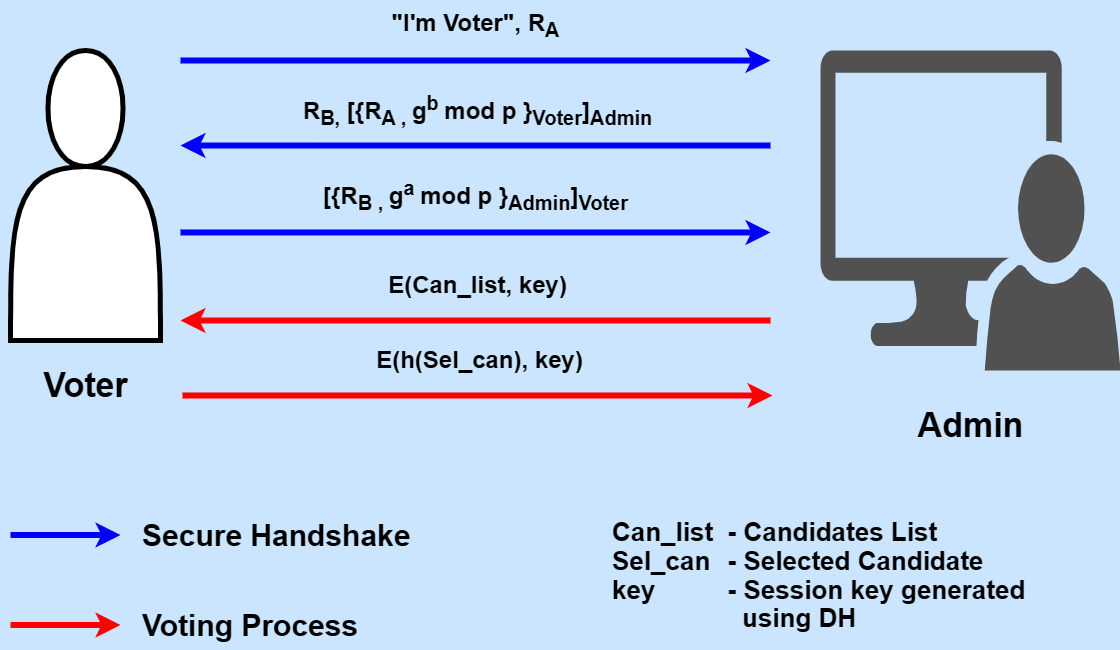

The diagram above was exported from draw.io. Its source (the exported page's mxGraphModel, read from the mxfile embedded in the PNG):
<mxGraphModel dx="1654" dy="874" grid="1" gridSize="10" guides="1" tooltips="1" connect="1" arrows="1" fold="1" page="1" pageScale="1" pageWidth="1169" pageHeight="827" background="#CCE5FF" math="0" shadow="0">
  <root>
    <mxCell id="0" />
    <mxCell id="1" parent="0" />
    <mxCell id="QeeFLOFYYyGYpt3qV6W8-1" value="" style="shape=actor;whiteSpace=wrap;html=1;strokeWidth=5;" vertex="1" parent="1">
      <mxGeometry x="40" y="110" width="150" height="290" as="geometry" />
    </mxCell>
    <mxCell id="QeeFLOFYYyGYpt3qV6W8-2" value="&lt;font style=&quot;font-size: 34px;&quot;&gt;&lt;b style=&quot;&quot;&gt;Voter&lt;/b&gt;&lt;/font&gt;" style="text;html=1;align=center;verticalAlign=middle;resizable=0;points=[];autosize=1;strokeColor=none;fillColor=none;" vertex="1" parent="1">
      <mxGeometry x="60" y="420" width="110" height="50" as="geometry" />
    </mxCell>
    <mxCell id="QeeFLOFYYyGYpt3qV6W8-3" value="" style="sketch=0;pointerEvents=1;shadow=0;dashed=0;html=1;strokeColor=none;labelPosition=center;verticalLabelPosition=bottom;verticalAlign=top;align=center;fillColor=#515151;shape=mxgraph.mscae.system_center.admin_console" vertex="1" parent="1">
      <mxGeometry x="850" y="110" width="300" height="320" as="geometry" />
    </mxCell>
    <mxCell id="QeeFLOFYYyGYpt3qV6W8-4" value="&lt;font style=&quot;font-size: 34px;&quot;&gt;&lt;b style=&quot;&quot;&gt;Admin&lt;/b&gt;&lt;/font&gt;" style="text;html=1;align=center;verticalAlign=middle;resizable=0;points=[];autosize=1;strokeColor=none;fillColor=none;" vertex="1" parent="1">
      <mxGeometry x="935" y="460" width="130" height="50" as="geometry" />
    </mxCell>
    <mxCell id="QeeFLOFYYyGYpt3qV6W8-5" value="" style="endArrow=classic;html=1;rounded=0;strokeWidth=6;strokeColor=#0000FF;" edge="1" parent="1">
      <mxGeometry width="50" height="50" relative="1" as="geometry">
        <mxPoint x="210" y="120" as="sourcePoint" />
        <mxPoint x="800" y="120" as="targetPoint" />
      </mxGeometry>
    </mxCell>
    <mxCell id="QeeFLOFYYyGYpt3qV6W8-6" value="&lt;font style=&quot;font-size: 24px;&quot;&gt;&lt;b style=&quot;&quot;&gt;&quot;I'm Voter&quot;, R&lt;sub&gt;A&lt;/sub&gt;&lt;/b&gt;&lt;/font&gt;" style="text;html=1;align=center;verticalAlign=middle;resizable=0;points=[];autosize=1;strokeColor=none;fillColor=none;" vertex="1" parent="1">
      <mxGeometry x="410" y="60" width="190" height="50" as="geometry" />
    </mxCell>
    <mxCell id="QeeFLOFYYyGYpt3qV6W8-7" value="" style="endArrow=none;html=1;rounded=0;strokeWidth=6;startArrow=classic;startFill=0;strokeColor=#0000FF;" edge="1" parent="1">
      <mxGeometry width="50" height="50" relative="1" as="geometry">
        <mxPoint x="210" y="205" as="sourcePoint" />
        <mxPoint x="800" y="205" as="targetPoint" />
      </mxGeometry>
    </mxCell>
    <mxCell id="QeeFLOFYYyGYpt3qV6W8-8" value="&lt;font style=&quot;font-size: 24px;&quot;&gt;&lt;b style=&quot;&quot;&gt;R&lt;sub&gt;B,&lt;/sub&gt; [{&lt;/b&gt;&lt;b&gt;R&lt;sub&gt;A , &lt;/sub&gt;g&lt;sup&gt;b&amp;nbsp;&lt;/sup&gt;mod p&amp;nbsp;&lt;/b&gt;&lt;b style=&quot;&quot;&gt;}&lt;sub&gt;Voter&lt;/sub&gt;]&lt;sub&gt;Admin&lt;/sub&gt;&lt;/b&gt;&lt;/font&gt;" style="text;html=1;align=center;verticalAlign=middle;resizable=0;points=[];autosize=1;strokeColor=none;fillColor=none;" vertex="1" parent="1">
      <mxGeometry x="322" y="145" width="370" height="50" as="geometry" />
    </mxCell>
    <mxCell id="QeeFLOFYYyGYpt3qV6W8-10" value="" style="endArrow=classic;html=1;rounded=0;strokeWidth=6;strokeColor=#0000FF;" edge="1" parent="1">
      <mxGeometry width="50" height="50" relative="1" as="geometry">
        <mxPoint x="210" y="291.96000000000004" as="sourcePoint" />
        <mxPoint x="800" y="291.96000000000004" as="targetPoint" />
      </mxGeometry>
    </mxCell>
    <mxCell id="QeeFLOFYYyGYpt3qV6W8-11" value="&lt;font style=&quot;font-size: 24px;&quot;&gt;&lt;b style=&quot;&quot;&gt;[{&lt;/b&gt;&lt;b&gt;R&lt;sub&gt;B&amp;nbsp;, &lt;/sub&gt;g&lt;sup&gt;a&amp;nbsp;&lt;/sup&gt;mod p&amp;nbsp;&lt;/b&gt;&lt;b style=&quot;&quot;&gt;}&lt;sub&gt;Admin&lt;/sub&gt;]&lt;sub&gt;Voter&lt;/sub&gt;&lt;/b&gt;&lt;/font&gt;" style="text;html=1;align=center;verticalAlign=middle;resizable=0;points=[];autosize=1;strokeColor=none;fillColor=none;" vertex="1" parent="1">
      <mxGeometry x="340" y="230" width="330" height="50" as="geometry" />
    </mxCell>
    <mxCell id="QeeFLOFYYyGYpt3qV6W8-12" value="" style="endArrow=none;html=1;rounded=0;strokeWidth=6;startArrow=classic;startFill=0;strokeColor=#FF0000;" edge="1" parent="1">
      <mxGeometry width="50" height="50" relative="1" as="geometry">
        <mxPoint x="210" y="380" as="sourcePoint" />
        <mxPoint x="800" y="380" as="targetPoint" />
      </mxGeometry>
    </mxCell>
    <mxCell id="QeeFLOFYYyGYpt3qV6W8-13" value="&lt;span style=&quot;font-size: 24px;&quot;&gt;&lt;b&gt;E(Can_list, key)&lt;/b&gt;&lt;/span&gt;" style="text;html=1;align=center;verticalAlign=middle;resizable=0;points=[];autosize=1;strokeColor=none;fillColor=none;" vertex="1" parent="1">
      <mxGeometry x="407" y="325" width="200" height="40" as="geometry" />
    </mxCell>
    <mxCell id="QeeFLOFYYyGYpt3qV6W8-14" value="" style="endArrow=classic;html=1;rounded=0;strokeWidth=6;startArrow=none;startFill=0;endFill=1;strokeColor=#FF0000;" edge="1" parent="1">
      <mxGeometry width="50" height="50" relative="1" as="geometry">
        <mxPoint x="212" y="455" as="sourcePoint" />
        <mxPoint x="802" y="455" as="targetPoint" />
      </mxGeometry>
    </mxCell>
    <mxCell id="QeeFLOFYYyGYpt3qV6W8-15" value="&lt;span style=&quot;font-size: 24px;&quot;&gt;&lt;b&gt;E(h(Sel_can), key)&lt;/b&gt;&lt;/span&gt;" style="text;html=1;align=center;verticalAlign=middle;resizable=0;points=[];autosize=1;strokeColor=none;fillColor=none;" vertex="1" parent="1">
      <mxGeometry x="394" y="400" width="230" height="40" as="geometry" />
    </mxCell>
    <mxCell id="QeeFLOFYYyGYpt3qV6W8-16" value="" style="endArrow=classic;html=1;rounded=0;strokeWidth=6;strokeColor=#0000FF;" edge="1" parent="1">
      <mxGeometry width="50" height="50" relative="1" as="geometry">
        <mxPoint x="40" y="594.47" as="sourcePoint" />
        <mxPoint x="150" y="594.47" as="targetPoint" />
      </mxGeometry>
    </mxCell>
    <mxCell id="QeeFLOFYYyGYpt3qV6W8-17" value="&lt;font style=&quot;font-size: 30px;&quot;&gt;&lt;b style=&quot;&quot;&gt;Secure Handshake&lt;/b&gt;&lt;/font&gt;" style="text;html=1;align=left;verticalAlign=middle;resizable=0;points=[];autosize=1;strokeColor=none;fillColor=none;" vertex="1" parent="1">
      <mxGeometry x="170" y="570" width="290" height="50" as="geometry" />
    </mxCell>
    <mxCell id="QeeFLOFYYyGYpt3qV6W8-20" value="&lt;font style=&quot;font-size: 30px;&quot;&gt;&lt;b style=&quot;&quot;&gt;Voting Process&lt;/b&gt;&lt;/font&gt;" style="text;html=1;align=left;verticalAlign=middle;resizable=0;points=[];autosize=1;strokeColor=none;fillColor=none;" vertex="1" parent="1">
      <mxGeometry x="170" y="660" width="240" height="50" as="geometry" />
    </mxCell>
    <mxCell id="QeeFLOFYYyGYpt3qV6W8-21" value="" style="endArrow=classic;html=1;rounded=0;strokeWidth=6;strokeColor=#FF0000;" edge="1" parent="1">
      <mxGeometry width="50" height="50" relative="1" as="geometry">
        <mxPoint x="40" y="684.47" as="sourcePoint" />
        <mxPoint x="150" y="684.47" as="targetPoint" />
      </mxGeometry>
    </mxCell>
    <mxCell id="QeeFLOFYYyGYpt3qV6W8-23" value="&lt;div style=&quot;line-height: 110%;&quot;&gt;&lt;font style=&quot;font-size: 26px; line-height: 110%; color: rgb(0, 0, 0);&quot;&gt;&lt;b style=&quot;&quot;&gt;Can_list &lt;span style=&quot;white-space: pre;&quot;&gt;&#09;&lt;/span&gt;- Candidates List&lt;/b&gt;&lt;/font&gt;&lt;div&gt;&lt;font style=&quot;font-size: 26px; line-height: 110%; color: rgb(0, 0, 0);&quot;&gt;&lt;b&gt;Sel_can&lt;span style=&quot;white-space: pre;&quot;&gt;&#09;&lt;/span&gt;- Selected Candidate&lt;/b&gt;&lt;/font&gt;&lt;/div&gt;&lt;div&gt;&lt;font&gt;&lt;b&gt;&lt;font style=&quot;font-size: 26px; line-height: 110%; color: rgb(0, 0, 0);&quot;&gt;key&lt;span style=&quot;white-space: pre;&quot;&gt;&#09;&lt;/span&gt;&lt;span style=&quot;white-space: pre;&quot;&gt;&#09;&lt;/span&gt;- Session key generated&amp;nbsp;&lt;/font&gt;&lt;/b&gt;&lt;/font&gt;&lt;/div&gt;&lt;div&gt;&lt;font&gt;&lt;b&gt;&lt;font style=&quot;font-size: 26px; line-height: 110%; color: rgb(0, 0, 0);&quot;&gt;&lt;span style=&quot;white-space: pre;&quot;&gt;&#09;&lt;/span&gt;&lt;span style=&quot;white-space: pre;&quot;&gt;&#09;&lt;/span&gt;&amp;nbsp; using DH&lt;/font&gt;&lt;/b&gt;&lt;/font&gt;&lt;/div&gt;&lt;/div&gt;" style="text;html=1;align=left;verticalAlign=middle;resizable=0;points=[];autosize=1;strokeColor=none;fillColor=none;" vertex="1" parent="1">
      <mxGeometry x="640" y="570" width="440" height="130" as="geometry" />
    </mxCell>
  </root>
</mxGraphModel>